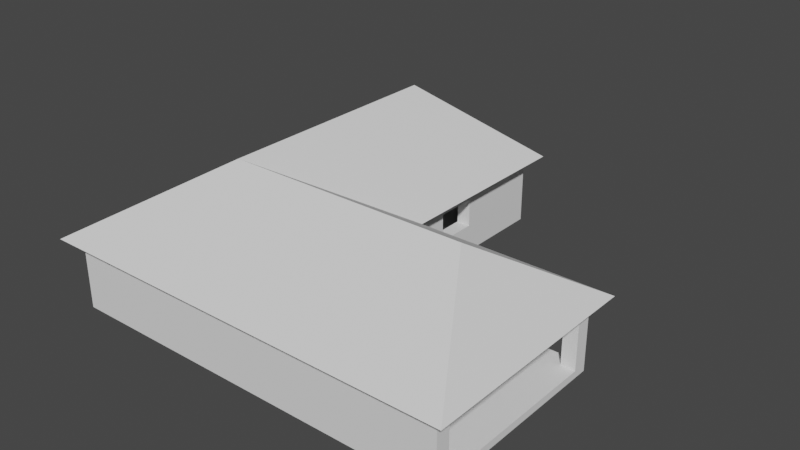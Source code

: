 # Source: herreria_SinVentanas.blend  (saved by Blender 3.0.42; exported with 4.5.12 LTS)
import bpy
from mathutils import Matrix  # noqa: F401  (used for matrix-valued properties, if any)

bpy.ops.wm.read_factory_settings(use_empty=True)
scene = bpy.context.scene
scene.name = 'Scene'

# ---- collections
col_collection = bpy.data.collections.new('Collection'); scene.collection.children.link(col_collection)

# ---- world
world_world = bpy.data.worlds.new('World'); scene.world = world_world
world_world.use_nodes = True; world_world.node_tree.nodes.clear()
_N = world_world.node_tree.nodes; _L = world_world.node_tree.links
n0 = _N.new('ShaderNodeOutputWorld'); n0.name = 'World Output'; n0.location = (300, 300)
n1 = _N.new('ShaderNodeBackground'); n1.name = 'Background'; n1.location = (10, 300)
n1.inputs[0].default_value = (0.05088, 0.05088, 0.05088, 1.0)
_L.new(n1.outputs[0], n0.inputs[0])
n0.is_active_output = True
world_world.color = (0.05088, 0.05088, 0.05088)
world_world.use_sun_shadow = False
world_world.sun_shadow_jitter_overblur = 0.0

# ---- meshes
me_cubo = bpy.data.meshes.new('Cubo')
me_cubo.from_pydata([(-1.0, -1.0, 0.0), (0.8414, -0.3571, 1.0), (-0.1429, 0.9243, 1.0), (-1.0, -1.0, 1.0), (0.8414, -0.2143, 1.0), (-1.0, 1.0, 0.0), (-1.0, 1.0, 1.0), (1.0, -1.0, 1.0), (0.1429, 0.9243, 1.0), (1.0, 1.0, 0.0), (1.0, 1.0, 1.0), (-0.8571, 0.9286, 1.0), (-0.8571, -0.9286, 5.0), (0.8571, 0.9286, 1.0), (-0.8571, -0.9286, 1.0), (-0.8571, 0.9286, 5.0), (0.8571, -0.9286, 5.0), (0.8571, 0.9286, 5.0), (-1.0, -1.0, 5.0), (1.0, 1.0, 5.0), (-1.0, 1.0, 5.0), (0.8571, -0.9286, 1.0), (0.4286, 1.0, 0.0), (-0.4286, 1.0, 0.0), (-0.2857, 1.0, 1.0), (0.2857, 1.0, 1.0), (-0.4286, 1.0, 0.5), (-0.2857, 1.0, 0.5), (0.4286, 1.071, 0.0), (0.2857, 1.0, 0.5), (0.4286, 1.0, 0.5), (-0.2857, 1.036, 1.0), (0.2857, 1.036, 1.0), (-0.2857, 1.036, 0.5), (0.2857, 1.036, 0.5), (3.0, 0.0, 0.0), (3.0, 0.0, 0.5), (3.0, -1.0, 0.0), (-0.4286, 1.071, 0.0), (-0.4286, 1.071, 0.5), (3.0, -1.0, 0.5), (1.0, 0.0, 0.5), (1.0, -1.0, 0.5), (1.0, 0.0, 0.0), (0.4286, 1.071, 0.5), (1.0, -0.9286, 0.5), (3.0, -0.9286, 0.5), (1.0, -0.9286, 1.0), (1.0, -0.9286, 5.0), (1.0, -1.0, 5.0), (3.0, -0.9286, 5.0), (3.0, -1.0, 5.0), (2.857, 0.0, 0.5), (3.0, -0.07143, 0.5), (3.0, -0.07143, 5.0), (2.857, -0.07143, 5.0), (3.0, 0.0, 5.0), (2.857, 0.0, 5.0), (2.857, -0.07143, 0.5), (-0.008572, 1.0, 1.0), (-0.1429, 1.0, 1.0), (0.1429, 1.0, 1.0), (-0.1429, 1.0, 4.0), (0.1429, 1.0, 4.0), (-0.1429, 0.9286, 1.0), (0.1429, 0.9286, 1.0), (-0.1429, 0.9286, 4.0), (0.1429, 0.9286, 4.0), (0.1429, 1.036, 1.0), (-0.1429, 1.036, 1.0), (-0.08, 1.036, 1.0), (0.8571, -0.2143, 1.0), (0.8571, -0.3571, 1.0), (0.8571, -0.3571, 4.0), (0.8571, -0.2143, 4.0), (1.0, -0.2143, 1.0), (1.0, -0.3571, 1.0), (1.0, -0.3571, 4.0), (1.0, -0.2143, 4.0), (0.8571, 0.3214, 2.0), (0.8571, 0.5357, 2.0), (0.8571, 0.5357, 4.0), (0.8571, 0.3214, 4.0), (1.0, 0.3214, 2.0), (1.0, 0.5357, 2.0), (1.0, 0.5357, 4.0), (1.0, 0.3214, 4.0), (-0.8571, 0.3214, 2.0), (-0.8571, 0.5357, 2.0), (-0.8571, 0.5357, 4.0), (-0.8571, 0.3214, 4.0), (-1.0, 0.3214, 2.0), (-1.0, 0.3214, 4.0), (-1.0, 0.5357, 2.0), (-1.0, 0.5357, 4.0), (-0.8571, -0.3214, 2.0), (-0.8571, -0.5357, 2.0), (-0.8571, -0.5357, 4.0), (-0.8571, -0.3214, 4.0), (-1.0, -0.5357, 4.0), (-1.0, -0.3214, 4.0), (-1.0, -0.5357, 2.0), (-1.0, -0.3214, 2.0)], [], [(0, 3, 6, 5), (24, 6, 20, 19, 10, 25, 61, 63, 62, 60), (88, 11, 15, 89), (95, 87, 90, 98), (90, 89, 15, 12, 14, 11, 88, 87, 95, 96, 97, 98), (79, 80, 13, 71, 74, 82), (21, 16, 17, 13, 80, 81, 82, 74, 73, 72), (67, 65, 13, 17, 15, 11, 64, 66), (91, 93, 6, 3, 18, 20, 94, 92, 100, 99, 101, 102), (100, 92, 91, 102), (20, 6, 93, 94), (21, 72, 1, 4, 71, 13, 65, 8, 2, 64, 11, 14), (3, 7, 49, 18), (26, 39, 38, 23), (22, 28, 44, 30), (30, 29, 25, 10, 9, 22), (69, 31, 24, 60), (61, 25, 32, 68), (27, 24, 31, 33), (23, 38, 28, 22, 9, 43, 35, 37, 0, 5), (40, 37, 35, 36, 53, 46), (34, 33, 31, 69, 70, 68, 32), (3, 0, 37, 40, 42, 7), (25, 29, 34, 32), (52, 36, 35, 43, 41), (39, 44, 28, 38), (39, 26, 27, 33, 34, 29, 30, 44), (26, 23, 5, 6, 24, 27), (36, 52, 57, 56), (14, 12, 16, 21), (40, 46, 50, 51), (20, 18, 12, 15, 17, 19), (49, 51, 50, 48), (45, 48, 50, 46), (40, 51, 49, 42), (76, 47, 45, 41, 43, 9, 10, 75), (83, 86, 78, 75, 10, 84), (58, 52, 41, 45, 46, 53), (52, 58, 55, 57), (53, 36, 56, 54), (58, 53, 54, 55), (55, 54, 56, 57), (60, 62, 66, 64), (67, 63, 61, 65), (65, 61, 59, 60, 64), (59, 61, 68, 70), (64, 2, 8, 65), (70, 69, 60, 59), (62, 63, 67, 66), (74, 71, 75, 78), (76, 72, 73, 77), (75, 71, 72, 76), (4, 1, 72, 71), (74, 78, 77, 73), (85, 81, 80, 84), (83, 79, 82, 86), (80, 79, 83, 84), (81, 85, 86, 82), (93, 88, 89, 94), (87, 91, 92, 90), (87, 88, 93, 91), (94, 89, 90, 92), (102, 95, 98, 100), (99, 97, 96, 101), (96, 95, 102, 101), (100, 98, 97, 99), (12, 18, 49, 48, 19, 17, 16), (47, 76, 77, 78, 86, 85, 84, 10, 19, 48)])
_uv = me_cubo.uv_layers.new(name='MapaUV')
_uv.uv.foreach_set('vector', [0.375, 0.0, 0.625, 0.0, 0.625, 0.25, 0.375, 0.25, 0.625, 0.3393, 0.625, 0.25, 0.625, 0.25, 0.625, 0.5, 0.625, 0.5, 0.625, 0.4107, 0.625, 0.3929, 0.625, 0.3929, 0.625, 0.3571, 0.625, 0.3571, 0.8571, 0.558, 0.8571, 0.5089, 0.8571, 0.5089, 0.8571, 0.558, 0.8571, 0.6652, 0.8571, 0.5848, 0.8571, 0.5848, 0.8571, 0.6652, 0.8571, 0.5848, 0.8571, 0.558, 0.8571, 0.5089, 0.8571, 0.7411, 0.8571, 0.7411, 0.8571, 0.5089, 0.8571, 0.558, 0.8571, 0.5848, 0.8571, 0.6652, 0.8571, 0.692, 0.8571, 0.692, 0.8571, 0.6652, 0.6429, 0.5848, 0.6429, 0.558, 0.6429, 0.5089, 0.6429, 0.6518, 0.6429, 0.6518, 0.6429, 0.5848, 0.6429, 0.7411, 0.6429, 0.7411, 0.6429, 0.5089, 0.6429, 0.5089, 0.6429, 0.558, 0.6429, 0.558, 0.6429, 0.5848, 0.6429, 0.6518, 0.6429, 0.6696, 0.6429, 0.6696, 0.7321, 0.5089, 0.7321, 0.5089, 0.6429, 0.5089, 0.6429, 0.5089, 0.8571, 0.5089, 0.8571, 0.5089, 0.7679, 0.5089, 0.7679, 0.5089, 0.625, 0.1652, 0.625, 0.192, 0.625, 0.25, 0.625, 0.0, 0.625, 0.0, 0.625, 0.25, 0.625, 0.192, 0.625, 0.1652, 0.625, 0.08482, 0.625, 0.05804, 0.625, 0.05804, 0.625, 0.08482, 0.625, 0.08482, 0.625, 0.1652, 0.625, 0.1652, 0.625, 0.08482, 0.625, 0.25, 0.625, 0.25, 0.625, 0.192, 0.625, 0.192, 0.6429, 0.7411, 0.6429, 0.6696, 0.6448, 0.6696, 0.6448, 0.6518, 0.6429, 0.6518, 0.6429, 0.5089, 0.7321, 0.5089, 0.7321, 0.5095, 0.7679, 0.5095, 0.7679, 0.5089, 0.8571, 0.5089, 0.8571, 0.7411, 0.625, 1.0, 0.625, 0.75, 0.625, 0.75, 0.625, 1.0, 0.5, 0.3214, 0.5, 0.3214, 0.375, 0.3214, 0.375, 0.3214, 0.375, 0.4286, 0.375, 0.4286, 0.5, 0.4286, 0.5, 0.4286, 0.5, 0.4286, 0.5, 0.4107, 0.625, 0.4107, 0.625, 0.5, 0.375, 0.5, 0.375, 0.4286, 0.625, 0.3571, 0.625, 0.3393, 0.625, 0.3393, 0.625, 0.3571, 0.625, 0.3929, 0.625, 0.4107, 0.625, 0.4107, 0.625, 0.3929, 0.5, 0.3393, 0.625, 0.3393, 0.625, 0.3393, 0.5, 0.3393, 0.1964, 0.5, 0.1964, 0.5, 0.3036, 0.5, 0.3036, 0.5, 0.375, 0.5, 0.375, 0.625, 0.375, 0.625, 0.375, 0.75, 0.125, 0.75, 0.125, 0.5, 0.5, 0.75, 0.375, 0.75, 0.375, 0.625, 0.5, 0.625, 0.5, 0.6339, 0.5, 0.7411, 0.5, 0.4107, 0.5, 0.3393, 0.625, 0.3393, 0.625, 0.3571, 0.625, 0.365, 0.625, 0.3929, 0.625, 0.4107, 0.625, 1.0, 0.375, 1.0, 0.375, 0.75, 0.5, 0.75, 0.5, 0.75, 0.625, 0.75, 0.625, 0.4107, 0.5, 0.4107, 0.5, 0.4107, 0.625, 0.4107, 0.5, 0.625, 0.5, 0.625, 0.375, 0.625, 0.375, 0.625, 0.5, 0.625, 0.5, 0.3214, 0.5, 0.4286, 0.375, 0.4286, 0.375, 0.3214, 0.5, 0.3214, 0.5, 0.3214, 0.5, 0.3393, 0.5, 0.3393, 0.5, 0.4107, 0.5, 0.4107, 0.5, 0.4286, 0.5, 0.4286, 0.5, 0.3214, 0.375, 0.3214, 0.375, 0.25, 0.625, 0.25, 0.625, 0.3393, 0.5, 0.3393, 0.5, 0.625, 0.5, 0.625, 0.5, 0.625, 0.5, 0.625, 0.8571, 0.7411, 0.8571, 0.7411, 0.6429, 0.7411, 0.6429, 0.7411, 0.5, 0.75, 0.5, 0.7411, 0.5, 0.7411, 0.5, 0.75, 0.625, 0.25, 0.625, 0.0, 0.8571, 0.7411, 0.8571, 0.5089, 0.6429, 0.5089, 0.625, 0.5, 0.5, 0.75, 0.5, 0.75, 0.5, 0.7411, 0.5, 0.7411, 0.5, 0.7411, 0.5, 0.7411, 0.5, 0.7411, 0.5, 0.7411, 0.5, 0.75, 0.5, 0.75, 0.5, 0.75, 0.5, 0.75, 0.1852, 0.1481, 0.0, 0.0, 0.5, 0.7411, 0.5, 0.625, 0.375, 0.625, 0.375, 0.5, 0.625, 0.5, 0.2315, 0.1852, 0.4591, 0.399, 0.5618, 0.5319, 0.5138, 0.5708, 0.2315, 0.1852, 0.625, 0.5, 0.5136, 0.4337, 0.5, 0.6339, 0.5, 0.625, 0.5, 0.625, 0.5, 0.7411, 0.5, 0.7411, 0.5, 0.6339, 0.5, 0.625, 0.5, 0.6339, 0.5, 0.6339, 0.5, 0.625, 0.5, 0.6339, 0.5, 0.625, 0.5, 0.625, 0.5, 0.6339, 0.5, 0.6339, 0.5, 0.6339, 0.5, 0.6339, 0.5, 0.6339, 0.5, 0.6339, 0.5, 0.6339, 0.5, 0.625, 0.5, 0.625, 0.375, 0.1325, 0.625, 0.1325, 0.625, 0.0075, 0.375, 0.0075, 0.625, 0.7425, 0.625, 0.6175, 0.375, 0.6175, 0.375, 0.7425, 0.375, 0.7425, 0.375, 0.6175, 0.2425, 0.6175, 0.125, 0.6175, 0.125, 0.7425, 0.2425, 0.6175, 0.375, 0.6175, 0.375, 0.555, 0.18, 0.555, 0.125, 0.7425, 0.125, 0.75, 0.375, 0.75, 0.375, 0.7425, 0.18, 0.555, 0.125, 0.555, 0.125, 0.6175, 0.2425, 0.6175, 0.875, 0.6175, 0.625, 0.6175, 0.625, 0.7425, 0.875, 0.7425, 0.625, 0.2637, 0.375, 0.2637, 0.375, 0.3887, 0.625, 0.3887, 0.375, 0.8613, 0.375, 0.9863, 0.625, 0.9863, 0.625, 0.8613, 0.2637, 0.5, 0.1387, 0.5, 0.1387, 0.75, 0.2637, 0.75, 0.125, 0.5, 0.125, 0.75, 0.1387, 0.75, 0.1387, 0.5, 0.8613, 0.5, 0.7363, 0.5, 0.7363, 0.75, 0.8613, 0.75, 0.625, 0.41, 0.625, 0.285, 0.375, 0.285, 0.375, 0.41, 0.375, 0.84, 0.375, 0.965, 0.625, 0.965, 0.625, 0.84, 0.16, 0.5, 0.16, 0.75, 0.285, 0.75, 0.285, 0.5, 0.84, 0.5, 0.715, 0.5, 0.715, 0.75, 0.84, 0.75, 0.375, 0.34, 0.375, 0.465, 0.625, 0.465, 0.625, 0.34, 0.375, 0.785, 0.375, 0.91, 0.625, 0.91, 0.625, 0.785, 0.34, 0.75, 0.34, 0.5, 0.215, 0.5, 0.215, 0.75, 0.785, 0.5, 0.66, 0.5, 0.66, 0.75, 0.785, 0.75, 0.375, 0.34, 0.375, 0.465, 0.625, 0.465, 0.625, 0.34, 0.625, 0.91, 0.625, 0.785, 0.375, 0.785, 0.375, 0.91, 0.34, 0.75, 0.34, 0.5, 0.215, 0.5, 0.215, 0.75, 0.785, 0.5, 0.66, 0.5, 0.66, 0.75, 0.785, 0.75, 0.8571, 0.7411, 0.625, 0.0, 0.625, 0.75, 0.5, 0.7411, 0.625, 0.5, 0.6429, 0.5089, 0.6429, 0.7411, 0.0, 0.0, 0.1852, 0.1481, 0.625, 0.8613, 0.7363, 0.5, 0.5618, 0.5319, 0.715, 0.5, 0.375, 0.41, 0.625, 0.5, 0.625, 0.5, 0.5, 0.7411])
me_cubo.use_remesh_fix_poles = True
me_cubo.use_remesh_preserve_attributes = False
me_cubo.update()
me_cubo_002 = bpy.data.meshes.new('Cubo.002')
me_cubo_002.from_pydata([(-1.0, -1.0, 0.0), (-1.0, 1.0, 0.0), (1.0, -1.0, 0.0), (1.0, 1.0, 0.0), (0.0, 0.6667, 5.0), (0.0, -0.4667, 5.0)], [], [(1, 4, 3), (2, 5, 0), (1, 3, 2, 0), (4, 1, 0, 5), (3, 4, 5, 2)])
_uv = me_cubo_002.uv_layers.new(name='MapaUV')
_uv.uv.foreach_set('vector', [0.625, 0.25, 0.625, 0.375, 0.375, 0.5, 0.625, 0.75, 0.625, 0.875, 0.375, 1.0, 0.125, 0.5, 0.375, 0.5, 0.375, 0.75, 0.125, 0.75, 0.75, 0.5, 0.875, 0.5, 0.875, 0.75, 0.75, 0.75, 0.625, 0.5, 0.75, 0.5, 0.75, 0.75, 0.625, 0.75])
me_cubo_002.use_remesh_fix_poles = True
me_cubo_002.use_remesh_preserve_attributes = False
me_cubo_002.update()
me_cubo_003 = bpy.data.meshes.new('Cubo.003')
me_cubo_003.from_pydata([(-0.75, -1.0, 0.0), (-0.75, 1.0, 0.0), (1.0, -1.0, 0.0), (1.0, 1.0, 0.0), (-1.75, 0.0, 5.0), (0.375, 0.0, 5.0)], [], [(0, 4, 1), (3, 5, 2), (1, 3, 2, 0), (5, 4, 0, 2), (3, 1, 4, 5)])
_uv = me_cubo_003.uv_layers.new(name='MapaUV')
_uv.uv.foreach_set('vector', [0.625, 0.0, 0.625, 0.125, 0.375, 0.25, 0.625, 0.5, 0.625, 0.625, 0.375, 0.75, 0.125, 0.5, 0.375, 0.5, 0.375, 0.75, 0.125, 0.75, 0.625, 0.625, 0.875, 0.625, 0.875, 0.75, 0.625, 0.75, 0.625, 0.5, 0.875, 0.5, 0.875, 0.625, 0.625, 0.625])
me_cubo_003.use_remesh_fix_poles = True
me_cubo_003.use_remesh_preserve_attributes = False
me_cubo_003.update()

# ---- objects
ob_herreria = bpy.data.objects.new('Herreria', me_cubo)
ob_cubo = bpy.data.objects.new('Cubo', me_cubo_002)
ob_cubo_001 = bpy.data.objects.new('Cubo.001', me_cubo_003)

# ---- transforms, parenting, visibility, modifiers, constraints
ob_herreria.location = (0.0, 0.0, 0.0)
ob_herreria.scale = (7.0, 14.0, 1.0)
ob_cubo.location = (0.0, 0.0, 5.0)
ob_cubo.scale = (8.0, 15.0, 1.0)
ob_cubo_001.location = (14.0, -7.0, 5.0)
ob_cubo_001.scale = (8.0, 8.0, 1.0)

# ---- collection membership
col_collection.objects.link(ob_herreria)
col_collection.objects.link(ob_cubo)
col_collection.objects.link(ob_cubo_001)

# ---- scene / render settings (as saved in the file)
scene.frame_start = 1; scene.frame_end = 250; scene.frame_set(1)
scene.render.engine = 'BLENDER_EEVEE_NEXT'
scene.cycles.sampling_pattern = 'TABULATED_SOBOL'
scene.cycles.use_light_tree = False
scene.view_settings.view_transform = 'Filmic'
bpy.context.view_layer.update()

# ---- added for rendering (the .blend has no active camera and no usable light): camera, sun
cam_auto = bpy.data.cameras.new('AutoCamera')
cam_auto.lens = 50.0
cam_auto.sensor_width = 36.0
cam_auto.clip_end = 1000.0
ob_auto_camera = bpy.data.objects.new('AutoCamera', cam_auto)
scene.collection.objects.link(ob_auto_camera)
ob_auto_camera.location = (47.3296, -48.3955, 37.2637)
ob_auto_camera.rotation_euler = (1.09748, -7.21219e-08, 0.694738)
scene.camera = ob_auto_camera
light_auto_sun = bpy.data.lights.new('AutoSun', 'SUN')
light_auto_sun.energy = 3.0
light_auto_sun.angle = 0.0523599
ob_auto_sun = bpy.data.objects.new('AutoSun', light_auto_sun)
scene.collection.objects.link(ob_auto_sun)
ob_auto_sun.rotation_euler = (0.872665, 0.174533, 0.523599)
bpy.context.view_layer.update()
